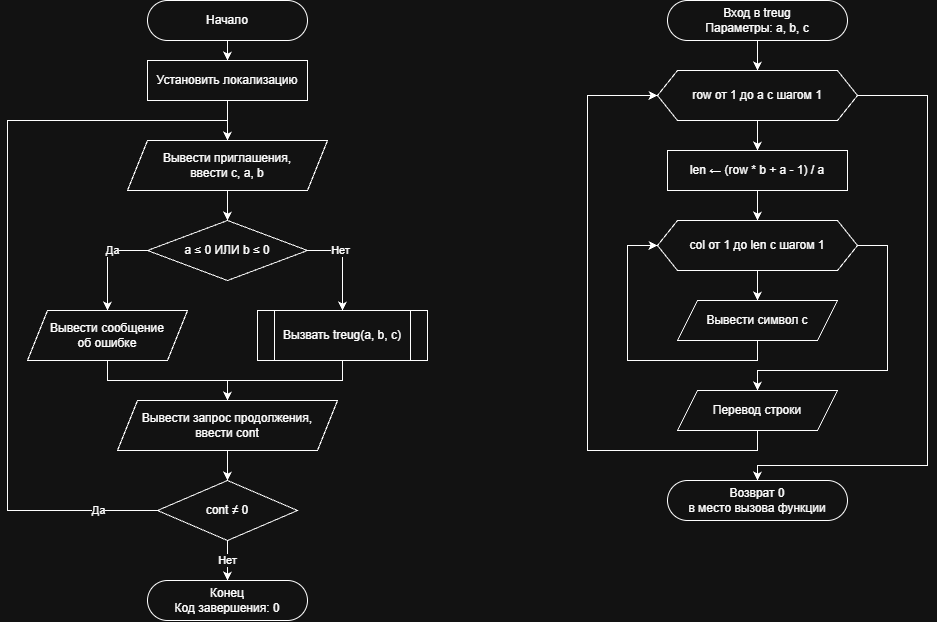

The diagram above was exported from draw.io. Its source (the exported page's mxGraphModel, read from the mxfile embedded in the PNG):
<mxGraphModel dx="914" dy="1948" grid="1" gridSize="10" guides="1" tooltips="1" connect="1" arrows="1" fold="1" page="1" pageScale="1" pageWidth="827" pageHeight="1169" math="0" shadow="0">
  <root>
    <mxCell id="0" />
    <mxCell id="1" parent="0" />
    <mxCell id="EO--BZ_yn89jeo2xwyF6-176" parent="1" style="rounded=1;whiteSpace=wrap;html=1;arcSize=50;" value="Начало" vertex="1">
      <mxGeometry height="40" width="160" x="170" y="20" as="geometry" />
    </mxCell>
    <mxCell id="EO--BZ_yn89jeo2xwyF6-177" parent="1" style="rounded=0;whiteSpace=wrap;html=1;" value="Установить локализацию" vertex="1">
      <mxGeometry height="40" width="160" x="170" y="80" as="geometry" />
    </mxCell>
    <mxCell id="EO--BZ_yn89jeo2xwyF6-178" parent="1" style="shape=parallelogram;perimeter=parallelogramPerimeter;whiteSpace=wrap;html=1;fixedSize=1;" value="Вывести приглашения,&lt;br&gt;ввести c, a, b" vertex="1">
      <mxGeometry height="50" width="200" x="150" y="160" as="geometry" />
    </mxCell>
    <mxCell id="EO--BZ_yn89jeo2xwyF6-179" parent="1" style="rhombus;whiteSpace=wrap;html=1;" value="a ≤ 0 ИЛИ b ≤ 0" vertex="1">
      <mxGeometry height="60" width="160" x="170" y="240" as="geometry" />
    </mxCell>
    <mxCell id="EO--BZ_yn89jeo2xwyF6-180" parent="1" style="shape=parallelogram;perimeter=parallelogramPerimeter;whiteSpace=wrap;html=1;fixedSize=1;" value="Вывести сообщение&lt;br&gt;об ошибке" vertex="1">
      <mxGeometry height="50" width="160" x="50" y="330" as="geometry" />
    </mxCell>
    <mxCell id="EO--BZ_yn89jeo2xwyF6-181" parent="1" style="shape=process;whiteSpace=wrap;html=1;backgroundOutline=1;" value="Вызвать treug(a, b, c)" vertex="1">
      <mxGeometry height="50" width="170" x="280" y="330" as="geometry" />
    </mxCell>
    <mxCell id="EO--BZ_yn89jeo2xwyF6-182" parent="1" style="shape=parallelogram;perimeter=parallelogramPerimeter;whiteSpace=wrap;html=1;fixedSize=1;" value="Вывести запрос продолжения,&lt;br&gt;ввести cont" vertex="1">
      <mxGeometry height="50" width="220" x="140" y="420" as="geometry" />
    </mxCell>
    <mxCell id="EO--BZ_yn89jeo2xwyF6-183" parent="1" style="rhombus;whiteSpace=wrap;html=1;" value="cont ≠ 0" vertex="1">
      <mxGeometry height="60" width="140" x="180" y="500" as="geometry" />
    </mxCell>
    <mxCell id="EO--BZ_yn89jeo2xwyF6-184" parent="1" style="rounded=1;whiteSpace=wrap;html=1;arcSize=50;" value="Конец&lt;br&gt;Код завершения: 0" vertex="1">
      <mxGeometry height="40" width="160" x="170" y="600" as="geometry" />
    </mxCell>
    <mxCell id="EO--BZ_yn89jeo2xwyF6-185" edge="1" parent="1" source="EO--BZ_yn89jeo2xwyF6-176" style="edgeStyle=orthogonalEdgeStyle;rounded=0;html=1;" target="EO--BZ_yn89jeo2xwyF6-177">
      <mxGeometry relative="1" as="geometry" />
    </mxCell>
    <mxCell id="EO--BZ_yn89jeo2xwyF6-186" edge="1" parent="1" source="EO--BZ_yn89jeo2xwyF6-177" style="edgeStyle=orthogonalEdgeStyle;rounded=0;html=1;" target="EO--BZ_yn89jeo2xwyF6-178">
      <mxGeometry relative="1" as="geometry" />
    </mxCell>
    <mxCell id="EO--BZ_yn89jeo2xwyF6-187" edge="1" parent="1" source="EO--BZ_yn89jeo2xwyF6-178" style="edgeStyle=orthogonalEdgeStyle;rounded=0;html=1;" target="EO--BZ_yn89jeo2xwyF6-179">
      <mxGeometry relative="1" as="geometry" />
    </mxCell>
    <mxCell id="EO--BZ_yn89jeo2xwyF6-188" edge="1" parent="1" source="EO--BZ_yn89jeo2xwyF6-179" style="edgeStyle=orthogonalEdgeStyle;rounded=0;html=1;exitX=0;exitY=0.5;entryX=0.5;entryY=0;" target="EO--BZ_yn89jeo2xwyF6-180" value="Да">
      <mxGeometry relative="1" x="-0.3" as="geometry">
        <mxPoint as="offset" />
      </mxGeometry>
    </mxCell>
    <mxCell id="EO--BZ_yn89jeo2xwyF6-189" edge="1" parent="1" source="EO--BZ_yn89jeo2xwyF6-179" style="edgeStyle=orthogonalEdgeStyle;rounded=0;html=1;exitX=1;exitY=0.5;entryX=0.5;entryY=0;" target="EO--BZ_yn89jeo2xwyF6-181" value="Нет">
      <mxGeometry relative="1" x="-0.3" as="geometry">
        <mxPoint as="offset" />
      </mxGeometry>
    </mxCell>
    <mxCell id="EO--BZ_yn89jeo2xwyF6-190" edge="1" parent="1" source="EO--BZ_yn89jeo2xwyF6-180" style="edgeStyle=orthogonalEdgeStyle;rounded=0;html=1;exitX=0.5;exitY=1;entryX=0.5;entryY=0;" target="EO--BZ_yn89jeo2xwyF6-182">
      <mxGeometry relative="1" as="geometry">
        <Array as="points">
          <mxPoint x="130" y="400" />
          <mxPoint x="250" y="400" />
        </Array>
      </mxGeometry>
    </mxCell>
    <mxCell id="EO--BZ_yn89jeo2xwyF6-191" edge="1" parent="1" source="EO--BZ_yn89jeo2xwyF6-181" style="edgeStyle=orthogonalEdgeStyle;rounded=0;html=1;exitX=0.5;exitY=1;entryX=0.5;entryY=0;" target="EO--BZ_yn89jeo2xwyF6-182">
      <mxGeometry relative="1" as="geometry">
        <Array as="points">
          <mxPoint x="365" y="400" />
          <mxPoint x="250" y="400" />
        </Array>
      </mxGeometry>
    </mxCell>
    <mxCell id="EO--BZ_yn89jeo2xwyF6-192" edge="1" parent="1" source="EO--BZ_yn89jeo2xwyF6-182" style="edgeStyle=orthogonalEdgeStyle;rounded=0;html=1;" target="EO--BZ_yn89jeo2xwyF6-183">
      <mxGeometry relative="1" as="geometry" />
    </mxCell>
    <mxCell id="EO--BZ_yn89jeo2xwyF6-193" edge="1" parent="1" source="EO--BZ_yn89jeo2xwyF6-183" style="edgeStyle=orthogonalEdgeStyle;rounded=0;html=1;exitX=0;exitY=0.5;entryX=0.5;entryY=0;" target="EO--BZ_yn89jeo2xwyF6-178" value="Да">
      <mxGeometry relative="1" x="-0.85" as="geometry">
        <mxPoint as="offset" />
        <Array as="points">
          <mxPoint x="30" y="530" />
          <mxPoint x="30" y="140" />
          <mxPoint x="250" y="140" />
        </Array>
      </mxGeometry>
    </mxCell>
    <mxCell id="EO--BZ_yn89jeo2xwyF6-194" edge="1" parent="1" source="EO--BZ_yn89jeo2xwyF6-183" style="edgeStyle=orthogonalEdgeStyle;rounded=0;html=1;exitX=0.5;exitY=1;entryX=0.5;entryY=0;" target="EO--BZ_yn89jeo2xwyF6-184" value="Нет">
      <mxGeometry relative="1" as="geometry" />
    </mxCell>
    <mxCell id="EO--BZ_yn89jeo2xwyF6-195" parent="1" style="rounded=1;whiteSpace=wrap;html=1;arcSize=50;" value="Вход в treug&lt;br&gt;Параметры: a, b, c" vertex="1">
      <mxGeometry height="40" width="180" x="690" y="20" as="geometry" />
    </mxCell>
    <mxCell id="EO--BZ_yn89jeo2xwyF6-196" parent="1" style="shape=hexagon;perimeter=hexagonPerimeter2;whiteSpace=wrap;html=1;fixedSize=1;" value="row от 1 до a с шагом 1" vertex="1">
      <mxGeometry height="50" width="200" x="680" y="90" as="geometry" />
    </mxCell>
    <mxCell id="EO--BZ_yn89jeo2xwyF6-197" parent="1" style="rounded=0;whiteSpace=wrap;html=1;" value="len ← (row * b + a - 1) / a" vertex="1">
      <mxGeometry height="40" width="180" x="690" y="170" as="geometry" />
    </mxCell>
    <mxCell id="EO--BZ_yn89jeo2xwyF6-198" parent="1" style="shape=hexagon;perimeter=hexagonPerimeter2;whiteSpace=wrap;html=1;fixedSize=1;" value="col от 1 до len с шагом 1" vertex="1">
      <mxGeometry height="50" width="200" x="680" y="240" as="geometry" />
    </mxCell>
    <mxCell id="EO--BZ_yn89jeo2xwyF6-199" parent="1" style="shape=parallelogram;perimeter=parallelogramPerimeter;whiteSpace=wrap;html=1;fixedSize=1;" value="Вывести символ c" vertex="1">
      <mxGeometry height="40" width="160" x="700" y="320" as="geometry" />
    </mxCell>
    <mxCell id="EO--BZ_yn89jeo2xwyF6-200" parent="1" style="shape=parallelogram;perimeter=parallelogramPerimeter;whiteSpace=wrap;html=1;fixedSize=1;" value="Перевод строки" vertex="1">
      <mxGeometry height="40" width="160" x="700" y="410" as="geometry" />
    </mxCell>
    <mxCell id="EO--BZ_yn89jeo2xwyF6-201" parent="1" style="rounded=1;whiteSpace=wrap;html=1;arcSize=50;" value="Возврат 0&lt;br&gt;в место вызова функции" vertex="1">
      <mxGeometry height="40" width="180" x="690" y="500" as="geometry" />
    </mxCell>
    <mxCell id="EO--BZ_yn89jeo2xwyF6-202" edge="1" parent="1" source="EO--BZ_yn89jeo2xwyF6-195" style="edgeStyle=orthogonalEdgeStyle;rounded=0;html=1;" target="EO--BZ_yn89jeo2xwyF6-196">
      <mxGeometry relative="1" as="geometry" />
    </mxCell>
    <mxCell id="EO--BZ_yn89jeo2xwyF6-203" edge="1" parent="1" source="EO--BZ_yn89jeo2xwyF6-196" style="edgeStyle=orthogonalEdgeStyle;rounded=0;html=1;" target="EO--BZ_yn89jeo2xwyF6-197">
      <mxGeometry relative="1" as="geometry" />
    </mxCell>
    <mxCell id="EO--BZ_yn89jeo2xwyF6-204" edge="1" parent="1" source="EO--BZ_yn89jeo2xwyF6-197" style="edgeStyle=orthogonalEdgeStyle;rounded=0;html=1;" target="EO--BZ_yn89jeo2xwyF6-198">
      <mxGeometry relative="1" as="geometry" />
    </mxCell>
    <mxCell id="EO--BZ_yn89jeo2xwyF6-205" edge="1" parent="1" source="EO--BZ_yn89jeo2xwyF6-198" style="edgeStyle=orthogonalEdgeStyle;rounded=0;html=1;" target="EO--BZ_yn89jeo2xwyF6-199">
      <mxGeometry relative="1" as="geometry" />
    </mxCell>
    <mxCell id="EO--BZ_yn89jeo2xwyF6-206" edge="1" parent="1" source="EO--BZ_yn89jeo2xwyF6-199" style="edgeStyle=orthogonalEdgeStyle;rounded=0;html=1;exitX=0.5;exitY=1;entryX=0;entryY=0.5;" target="EO--BZ_yn89jeo2xwyF6-198">
      <mxGeometry relative="1" as="geometry">
        <Array as="points">
          <mxPoint x="780" y="380" />
          <mxPoint x="650" y="380" />
          <mxPoint x="650" y="265" />
        </Array>
      </mxGeometry>
    </mxCell>
    <mxCell id="EO--BZ_yn89jeo2xwyF6-207" edge="1" parent="1" source="EO--BZ_yn89jeo2xwyF6-198" style="edgeStyle=orthogonalEdgeStyle;rounded=0;html=1;exitX=1;exitY=0.5;entryX=0.5;entryY=0;" target="EO--BZ_yn89jeo2xwyF6-200">
      <mxGeometry relative="1" as="geometry">
        <Array as="points">
          <mxPoint x="910" y="265" />
          <mxPoint x="910" y="390" />
          <mxPoint x="780" y="390" />
        </Array>
      </mxGeometry>
    </mxCell>
    <mxCell id="EO--BZ_yn89jeo2xwyF6-208" edge="1" parent="1" source="EO--BZ_yn89jeo2xwyF6-200" style="edgeStyle=orthogonalEdgeStyle;rounded=0;html=1;exitX=0.5;exitY=1;entryX=0;entryY=0.5;" target="EO--BZ_yn89jeo2xwyF6-196">
      <mxGeometry relative="1" as="geometry">
        <Array as="points">
          <mxPoint x="780" y="470" />
          <mxPoint x="610" y="470" />
          <mxPoint x="610" y="115" />
        </Array>
      </mxGeometry>
    </mxCell>
    <mxCell id="EO--BZ_yn89jeo2xwyF6-209" edge="1" parent="1" source="EO--BZ_yn89jeo2xwyF6-196" style="edgeStyle=orthogonalEdgeStyle;rounded=0;html=1;exitX=1;exitY=0.5;entryX=0.5;entryY=0;" target="EO--BZ_yn89jeo2xwyF6-201">
      <mxGeometry relative="1" as="geometry">
        <Array as="points">
          <mxPoint x="950" y="115" />
          <mxPoint x="950" y="485" />
          <mxPoint x="780" y="485" />
        </Array>
      </mxGeometry>
    </mxCell>
  </root>
</mxGraphModel>